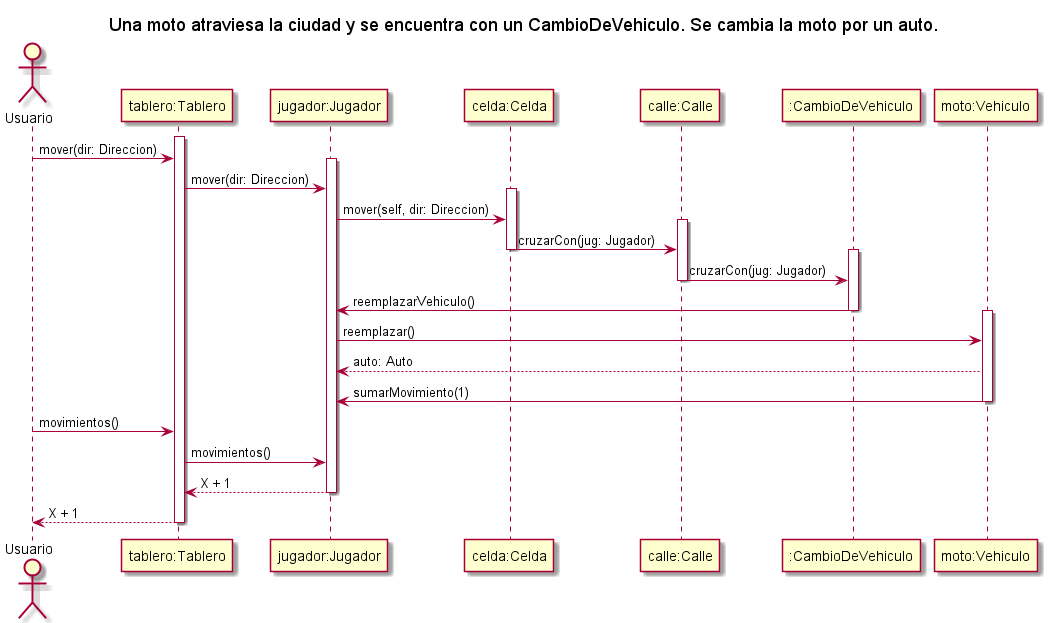

The diagram above was rendered by PlantUML. Its source (embedded in the PNG):
@startuml SecuenciaMotoCambiaVehiculo
' Caso de uso 
' Una moto atraviesa la ciudad y se encuentra con un CambioDeVehiculo. Se cambia la moto por un auto.

title Una moto atraviesa la ciudad y se encuentra con un CambioDeVehiculo. Se cambia la moto por un auto.

Actor Usuario as user
participant "tablero:Tablero" as tablero
participant "jugador:Jugador" as jugador
participant "celda:Celda" as celda
participant "calle:Calle" as calle
participant ":CambioDeVehiculo" as cambioDeVehiculo
participant "moto:Vehiculo" as vehiculo


activate tablero

user -> tablero: mover(dir: Direccion)

activate jugador

tablero -> jugador: mover(dir: Direccion)

activate celda

jugador -> celda: mover(self, dir: Direccion)

activate calle

celda -> calle: cruzarCon(jug: Jugador)

deactivate celda

activate cambioDeVehiculo

calle -> cambioDeVehiculo: cruzarCon(jug: Jugador)

deactivate calle

cambioDeVehiculo -> jugador: reemplazarVehiculo()

deactivate cambioDeVehiculo
activate vehiculo

jugador -> vehiculo : reemplazar()

vehiculo --> jugador : auto: Auto 

vehiculo -> jugador: sumarMovimiento(1)

deactivate vehiculo

deactivate celda

user -> tablero: movimientos()
tablero -> jugador: movimientos()
jugador --> tablero: X + 1
deactivate jugador

tablero --> user: X + 1

deactivate tablero

@enduml